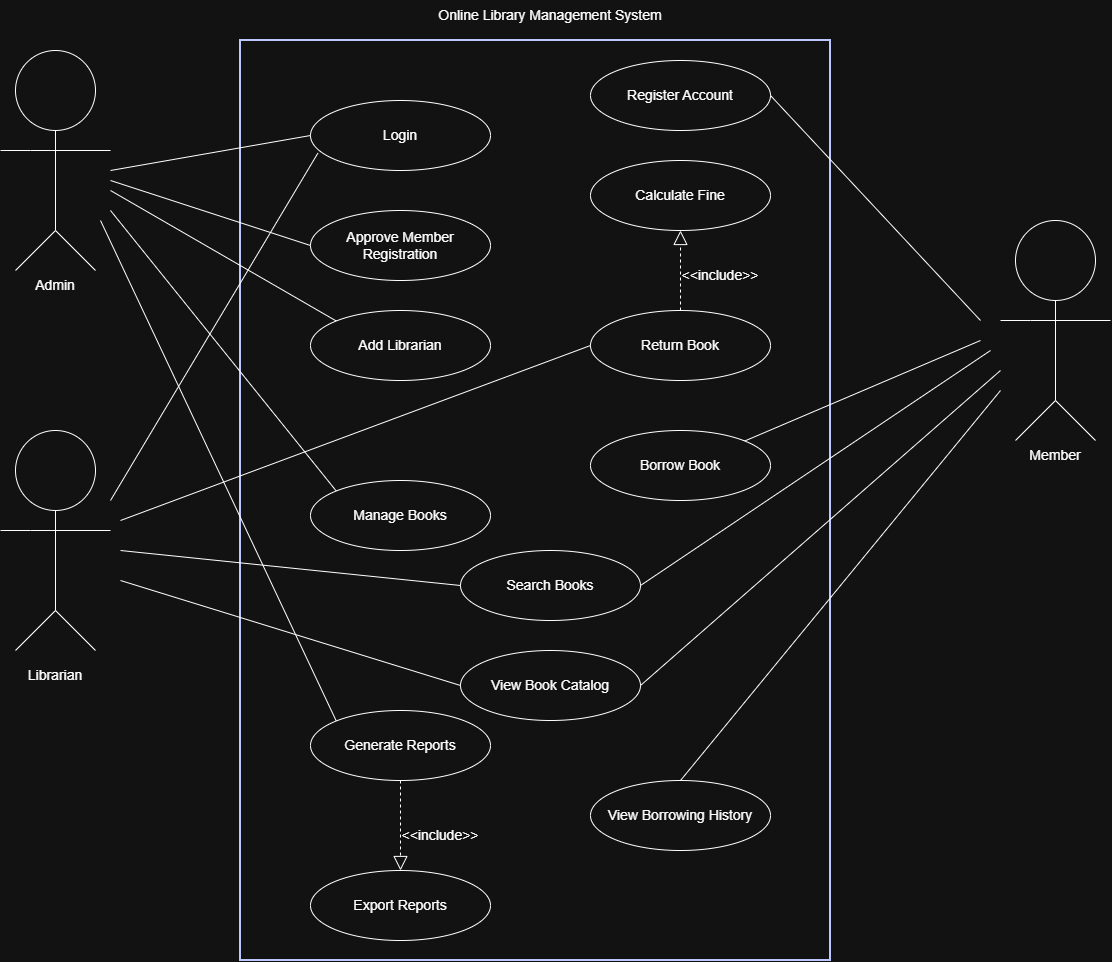

The diagram above was exported from draw.io. Its source (the exported page's mxGraphModel, read from the mxfile embedded in the PNG):
<mxGraphModel dx="1805" dy="958" grid="1" gridSize="10" guides="1" tooltips="1" connect="1" arrows="1" fold="1" page="1" pageScale="1" pageWidth="1600" pageHeight="1200" math="0" shadow="0">
  <root>
    <mxCell id="0" />
    <mxCell id="1" parent="0" />
    <mxCell id="Wgmpwd6iTOYQIiXWN4io-1" parent="1" style="rounded=0;whiteSpace=wrap;html=1;fillColor=none;strokeColor=#1a237e;strokeWidth=2;verticalAlign=top;fontSize=14;fontStyle=1;" value="&lt;span style=&quot;color: rgba(0, 0, 0, 0); font-family: monospace; font-size: 0px; font-weight: 400; text-align: start; white-space: nowrap;&quot;&gt;%3CmxGraphModel%3E%3Croot%3E%3CmxCell%20id%3D%220%22%2F%3E%3CmxCell%20id%3D%221%22%20parent%3D%220%22%2F%3E%3CmxCell%20id%3D%222%22%20parent%3D%221%22%20style%3D%22ellipse%3BwhiteSpace%3Dwrap%3Bhtml%3D1%3B%22%20value%3D%22Login%22%20vertex%3D%221%22%3E%3CmxGeometry%20height%3D%2270%22%20width%3D%22180%22%20x%3D%22690%22%20y%3D%22540%22%20as%3D%22geometry%22%2F%3E%3C%2FmxCell%3E%3C%2Froot%3E%3C%2FmxGraphModel%3E&lt;/span&gt;" vertex="1">
      <mxGeometry height="920" width="590" x="490" y="230" as="geometry" />
    </mxCell>
    <mxCell id="Wgmpwd6iTOYQIiXWN4io-2" parent="1" style="ellipse;whiteSpace=wrap;html=1;" value="&lt;font style=&quot;font-size: 14px;&quot;&gt;Login&lt;/font&gt;" vertex="1">
      <mxGeometry height="70" width="180" x="560" y="290" as="geometry" />
    </mxCell>
    <mxCell id="Wgmpwd6iTOYQIiXWN4io-3" parent="1" style="ellipse;whiteSpace=wrap;html=1;" value="&lt;font style=&quot;font-size: 14px;&quot;&gt;Add Librarian&lt;/font&gt;" vertex="1">
      <mxGeometry height="70" width="180" x="560" y="500" as="geometry" />
    </mxCell>
    <mxCell id="Wgmpwd6iTOYQIiXWN4io-4" parent="1" style="ellipse;whiteSpace=wrap;html=1;" value="&lt;font style=&quot;font-size: 14px;&quot;&gt;Manage Books&lt;/font&gt;" vertex="1">
      <mxGeometry height="70" width="180" x="560" y="670" as="geometry" />
    </mxCell>
    <mxCell id="Wgmpwd6iTOYQIiXWN4io-5" parent="1" style="ellipse;whiteSpace=wrap;html=1;" value="&lt;font style=&quot;font-size: 14px;&quot;&gt;View Book Catalog&lt;/font&gt;" vertex="1">
      <mxGeometry height="70" width="180" x="710" y="840" as="geometry" />
    </mxCell>
    <mxCell id="Wgmpwd6iTOYQIiXWN4io-6" parent="1" style="ellipse;whiteSpace=wrap;html=1;" value="&lt;font style=&quot;font-size: 14px;&quot;&gt;Generate Reports&lt;/font&gt;" vertex="1">
      <mxGeometry height="70" width="180" x="560" y="900" as="geometry" />
    </mxCell>
    <mxCell id="Wgmpwd6iTOYQIiXWN4io-7" parent="1" style="ellipse;whiteSpace=wrap;html=1;" value="&lt;font style=&quot;font-size: 14px;&quot;&gt;Approve Member Registration&lt;/font&gt;" vertex="1">
      <mxGeometry height="70" width="180" x="560" y="400" as="geometry" />
    </mxCell>
    <mxCell id="Wgmpwd6iTOYQIiXWN4io-8" parent="1" style="ellipse;whiteSpace=wrap;html=1;" value="&lt;font style=&quot;font-size: 14px;&quot;&gt;Search Books&lt;/font&gt;" vertex="1">
      <mxGeometry height="70" width="180" x="710" y="740" as="geometry" />
    </mxCell>
    <mxCell id="Wgmpwd6iTOYQIiXWN4io-9" parent="1" style="ellipse;whiteSpace=wrap;html=1;" value="&lt;font style=&quot;font-size: 14px;&quot;&gt;View Borrowing History&lt;/font&gt;" vertex="1">
      <mxGeometry height="70" width="180" x="840" y="970" as="geometry" />
    </mxCell>
    <mxCell id="Wgmpwd6iTOYQIiXWN4io-10" parent="1" style="ellipse;whiteSpace=wrap;html=1;" value="&lt;font style=&quot;font-size: 14px;&quot;&gt;Return Book&lt;/font&gt;" vertex="1">
      <mxGeometry height="70" width="180" x="840" y="500" as="geometry" />
    </mxCell>
    <mxCell id="Wgmpwd6iTOYQIiXWN4io-11" parent="1" style="ellipse;whiteSpace=wrap;html=1;" value="&lt;font style=&quot;font-size: 14px;&quot;&gt;Borrow Book&lt;/font&gt;" vertex="1">
      <mxGeometry height="70" width="180" x="840" y="620" as="geometry" />
    </mxCell>
    <mxCell id="Wgmpwd6iTOYQIiXWN4io-12" parent="1" style="ellipse;whiteSpace=wrap;html=1;" value="&lt;font style=&quot;font-size: 14px;&quot;&gt;Register Account&lt;/font&gt;" vertex="1">
      <mxGeometry height="70" width="180" x="840" y="250" as="geometry" />
    </mxCell>
    <mxCell id="Wgmpwd6iTOYQIiXWN4io-14" parent="1" style="ellipse;whiteSpace=wrap;html=1;" value="&lt;font style=&quot;font-size: 14px;&quot;&gt;Export Reports&lt;/font&gt;" vertex="1">
      <mxGeometry height="70" width="180" x="560" y="1060" as="geometry" />
    </mxCell>
    <mxCell id="Wgmpwd6iTOYQIiXWN4io-15" parent="1" style="ellipse;whiteSpace=wrap;html=1;" value="&lt;font style=&quot;font-size: 14px;&quot;&gt;Calculate Fine&lt;/font&gt;" vertex="1">
      <mxGeometry height="70" width="180" x="840" y="350" as="geometry" />
    </mxCell>
    <mxCell id="Wgmpwd6iTOYQIiXWN4io-16" edge="1" parent="1" source="Wgmpwd6iTOYQIiXWN4io-9" style="edgeStyle=orthogonalEdgeStyle;rounded=0;orthogonalLoop=1;jettySize=auto;html=1;exitX=0.5;exitY=1;exitDx=0;exitDy=0;" target="Wgmpwd6iTOYQIiXWN4io-9">
      <mxGeometry relative="1" as="geometry" />
    </mxCell>
    <mxCell id="MtDGum10Hn0gAHd0DN7A-11" connectable="0" parent="1" style="group" value="" vertex="1">
      <mxGeometry height="220" width="110" x="250" y="620" as="geometry" />
    </mxCell>
    <mxCell id="MtDGum10Hn0gAHd0DN7A-1" parent="MtDGum10Hn0gAHd0DN7A-11" style="ellipse;whiteSpace=wrap;html=1;aspect=fixed;strokeColor=default;align=center;verticalAlign=top;fontFamily=Helvetica;fontSize=12;fontColor=default;fillColor=default;" value="" vertex="1">
      <mxGeometry height="80" width="80" x="15" as="geometry" />
    </mxCell>
    <mxCell id="MtDGum10Hn0gAHd0DN7A-2" edge="1" parent="MtDGum10Hn0gAHd0DN7A-11" style="endArrow=none;html=1;rounded=0;fontFamily=Helvetica;fontSize=12;fontColor=default;" value="">
      <mxGeometry height="50" relative="1" width="50" as="geometry">
        <Array as="points">
          <mxPoint x="55" y="80" />
        </Array>
        <mxPoint x="55" y="180" as="sourcePoint" />
        <mxPoint x="55" y="80" as="targetPoint" />
      </mxGeometry>
    </mxCell>
    <mxCell id="MtDGum10Hn0gAHd0DN7A-3" edge="1" parent="MtDGum10Hn0gAHd0DN7A-11" style="endArrow=none;html=1;rounded=0;fontFamily=Helvetica;fontSize=12;fontColor=default;" value="">
      <mxGeometry height="50" relative="1" width="50" as="geometry">
        <Array as="points">
          <mxPoint x="30" y="100" />
        </Array>
        <mxPoint x="110" y="100" as="sourcePoint" />
        <mxPoint y="100" as="targetPoint" />
      </mxGeometry>
    </mxCell>
    <mxCell id="MtDGum10Hn0gAHd0DN7A-4" edge="1" parent="MtDGum10Hn0gAHd0DN7A-11" style="endArrow=none;html=1;rounded=0;fontFamily=Helvetica;fontSize=12;fontColor=default;" value="">
      <mxGeometry height="50" relative="1" width="50" as="geometry">
        <Array as="points" />
        <mxPoint x="55" y="180" as="sourcePoint" />
        <mxPoint x="15" y="220" as="targetPoint" />
      </mxGeometry>
    </mxCell>
    <mxCell id="MtDGum10Hn0gAHd0DN7A-5" edge="1" parent="MtDGum10Hn0gAHd0DN7A-11" style="endArrow=none;html=1;rounded=0;fontFamily=Helvetica;fontSize=12;fontColor=default;" value="">
      <mxGeometry height="50" relative="1" width="50" as="geometry">
        <Array as="points" />
        <mxPoint x="95" y="220" as="sourcePoint" />
        <mxPoint x="55" y="180" as="targetPoint" />
      </mxGeometry>
    </mxCell>
    <mxCell id="MtDGum10Hn0gAHd0DN7A-12" connectable="0" parent="1" style="group" value="" vertex="1">
      <mxGeometry height="220" width="110" x="250" y="240" as="geometry" />
    </mxCell>
    <mxCell id="Wgmpwd6iTOYQIiXWN4io-28" parent="MtDGum10Hn0gAHd0DN7A-12" style="ellipse;whiteSpace=wrap;html=1;aspect=fixed;strokeColor=default;align=center;verticalAlign=top;fontFamily=Helvetica;fontSize=12;fontColor=default;fillColor=default;" value="" vertex="1">
      <mxGeometry height="80" width="80" x="15" as="geometry" />
    </mxCell>
    <mxCell id="Wgmpwd6iTOYQIiXWN4io-29" edge="1" parent="MtDGum10Hn0gAHd0DN7A-12" style="endArrow=none;html=1;rounded=0;fontFamily=Helvetica;fontSize=12;fontColor=default;" value="">
      <mxGeometry height="50" relative="1" width="50" as="geometry">
        <Array as="points">
          <mxPoint x="55" y="80" />
        </Array>
        <mxPoint x="55" y="180" as="sourcePoint" />
        <mxPoint x="55" y="80" as="targetPoint" />
      </mxGeometry>
    </mxCell>
    <mxCell id="Wgmpwd6iTOYQIiXWN4io-30" edge="1" parent="MtDGum10Hn0gAHd0DN7A-12" style="endArrow=none;html=1;rounded=0;fontFamily=Helvetica;fontSize=12;fontColor=default;" value="">
      <mxGeometry height="50" relative="1" width="50" as="geometry">
        <Array as="points">
          <mxPoint x="30" y="100" />
        </Array>
        <mxPoint x="110" y="100" as="sourcePoint" />
        <mxPoint y="100" as="targetPoint" />
      </mxGeometry>
    </mxCell>
    <mxCell id="Wgmpwd6iTOYQIiXWN4io-31" edge="1" parent="MtDGum10Hn0gAHd0DN7A-12" style="endArrow=none;html=1;rounded=0;fontFamily=Helvetica;fontSize=12;fontColor=default;" value="">
      <mxGeometry height="50" relative="1" width="50" as="geometry">
        <Array as="points" />
        <mxPoint x="55" y="180" as="sourcePoint" />
        <mxPoint x="15" y="220" as="targetPoint" />
      </mxGeometry>
    </mxCell>
    <mxCell id="Wgmpwd6iTOYQIiXWN4io-32" edge="1" parent="MtDGum10Hn0gAHd0DN7A-12" style="endArrow=none;html=1;rounded=0;fontFamily=Helvetica;fontSize=12;fontColor=default;" value="">
      <mxGeometry height="50" relative="1" width="50" as="geometry">
        <Array as="points" />
        <mxPoint x="95" y="220" as="sourcePoint" />
        <mxPoint x="55" y="180" as="targetPoint" />
      </mxGeometry>
    </mxCell>
    <mxCell id="MtDGum10Hn0gAHd0DN7A-13" connectable="0" parent="1" style="group" value="" vertex="1">
      <mxGeometry height="220" width="110" x="1250" y="410" as="geometry" />
    </mxCell>
    <mxCell id="MtDGum10Hn0gAHd0DN7A-6" parent="MtDGum10Hn0gAHd0DN7A-13" style="ellipse;whiteSpace=wrap;html=1;aspect=fixed;strokeColor=default;align=center;verticalAlign=top;fontFamily=Helvetica;fontSize=12;fontColor=default;fillColor=default;" value="" vertex="1">
      <mxGeometry height="80" width="80" x="15" as="geometry" />
    </mxCell>
    <mxCell id="MtDGum10Hn0gAHd0DN7A-7" edge="1" parent="MtDGum10Hn0gAHd0DN7A-13" style="endArrow=none;html=1;rounded=0;fontFamily=Helvetica;fontSize=12;fontColor=default;" value="">
      <mxGeometry height="50" relative="1" width="50" as="geometry">
        <Array as="points">
          <mxPoint x="55" y="80" />
        </Array>
        <mxPoint x="55" y="180" as="sourcePoint" />
        <mxPoint x="55" y="80" as="targetPoint" />
      </mxGeometry>
    </mxCell>
    <mxCell id="MtDGum10Hn0gAHd0DN7A-8" edge="1" parent="MtDGum10Hn0gAHd0DN7A-13" style="endArrow=none;html=1;rounded=0;fontFamily=Helvetica;fontSize=12;fontColor=default;" value="">
      <mxGeometry height="50" relative="1" width="50" as="geometry">
        <Array as="points">
          <mxPoint x="30" y="100" />
        </Array>
        <mxPoint x="110" y="100" as="sourcePoint" />
        <mxPoint y="100" as="targetPoint" />
      </mxGeometry>
    </mxCell>
    <mxCell id="MtDGum10Hn0gAHd0DN7A-9" edge="1" parent="MtDGum10Hn0gAHd0DN7A-13" style="endArrow=none;html=1;rounded=0;fontFamily=Helvetica;fontSize=12;fontColor=default;" value="">
      <mxGeometry height="50" relative="1" width="50" as="geometry">
        <Array as="points" />
        <mxPoint x="55" y="180" as="sourcePoint" />
        <mxPoint x="15" y="220" as="targetPoint" />
      </mxGeometry>
    </mxCell>
    <mxCell id="MtDGum10Hn0gAHd0DN7A-10" edge="1" parent="MtDGum10Hn0gAHd0DN7A-13" style="endArrow=none;html=1;rounded=0;fontFamily=Helvetica;fontSize=12;fontColor=default;" value="">
      <mxGeometry height="50" relative="1" width="50" as="geometry">
        <Array as="points" />
        <mxPoint x="95" y="220" as="sourcePoint" />
        <mxPoint x="55" y="180" as="targetPoint" />
      </mxGeometry>
    </mxCell>
    <mxCell id="MtDGum10Hn0gAHd0DN7A-15" edge="1" parent="1" style="endArrow=none;html=1;rounded=0;entryX=0;entryY=0.5;entryDx=0;entryDy=0;endFill=0;" target="Wgmpwd6iTOYQIiXWN4io-2" value="">
      <mxGeometry height="50" relative="1" width="50" as="geometry">
        <mxPoint x="360" y="360" as="sourcePoint" />
        <mxPoint x="420" y="310" as="targetPoint" />
      </mxGeometry>
    </mxCell>
    <mxCell id="MtDGum10Hn0gAHd0DN7A-16" edge="1" parent="1" style="endArrow=none;html=1;rounded=0;entryX=0;entryY=0.5;entryDx=0;entryDy=0;endFill=0;" target="Wgmpwd6iTOYQIiXWN4io-7" value="">
      <mxGeometry height="50" relative="1" width="50" as="geometry">
        <mxPoint x="360" y="370" as="sourcePoint" />
        <mxPoint x="560" y="380" as="targetPoint" />
      </mxGeometry>
    </mxCell>
    <mxCell id="MtDGum10Hn0gAHd0DN7A-17" edge="1" parent="1" style="endArrow=none;html=1;rounded=0;entryX=0;entryY=0;entryDx=0;entryDy=0;endFill=0;" target="Wgmpwd6iTOYQIiXWN4io-3" value="">
      <mxGeometry height="50" relative="1" width="50" as="geometry">
        <Array as="points" />
        <mxPoint x="360" y="380" as="sourcePoint" />
        <mxPoint x="540" y="540" as="targetPoint" />
      </mxGeometry>
    </mxCell>
    <mxCell id="MtDGum10Hn0gAHd0DN7A-18" edge="1" parent="1" style="endArrow=none;html=1;rounded=0;entryX=0;entryY=0;entryDx=0;entryDy=0;endFill=0;" target="Wgmpwd6iTOYQIiXWN4io-4" value="">
      <mxGeometry height="50" relative="1" width="50" as="geometry">
        <mxPoint x="360" y="400" as="sourcePoint" />
        <mxPoint x="540" y="680" as="targetPoint" />
      </mxGeometry>
    </mxCell>
    <mxCell id="MtDGum10Hn0gAHd0DN7A-19" edge="1" parent="1" style="endArrow=none;html=1;rounded=0;entryX=0;entryY=0;entryDx=0;entryDy=0;endFill=0;" target="Wgmpwd6iTOYQIiXWN4io-6" value="">
      <mxGeometry height="50" relative="1" width="50" as="geometry">
        <mxPoint x="350" y="410" as="sourcePoint" />
        <mxPoint x="550" y="910" as="targetPoint" />
      </mxGeometry>
    </mxCell>
    <mxCell id="MtDGum10Hn0gAHd0DN7A-20" edge="1" parent="1" style="endArrow=none;html=1;rounded=0;entryX=0.041;entryY=0.752;entryDx=0;entryDy=0;entryPerimeter=0;endFill=0;" target="Wgmpwd6iTOYQIiXWN4io-2" value="">
      <mxGeometry height="50" relative="1" width="50" as="geometry">
        <mxPoint x="360" y="690" as="sourcePoint" />
        <mxPoint x="550" y="650" as="targetPoint" />
      </mxGeometry>
    </mxCell>
    <mxCell id="MtDGum10Hn0gAHd0DN7A-21" edge="1" parent="1" style="endArrow=none;html=1;rounded=0;entryX=0;entryY=0.5;entryDx=0;entryDy=0;endFill=0;" target="Wgmpwd6iTOYQIiXWN4io-10" value="">
      <mxGeometry height="50" relative="1" width="50" as="geometry">
        <mxPoint x="370" y="710" as="sourcePoint" />
        <mxPoint x="590" y="800" as="targetPoint" />
      </mxGeometry>
    </mxCell>
    <mxCell id="MtDGum10Hn0gAHd0DN7A-22" edge="1" parent="1" style="endArrow=none;html=1;rounded=0;entryX=0;entryY=0.5;entryDx=0;entryDy=0;endFill=0;" target="Wgmpwd6iTOYQIiXWN4io-8" value="">
      <mxGeometry height="50" relative="1" width="50" as="geometry">
        <mxPoint x="370" y="740" as="sourcePoint" />
        <mxPoint x="570" y="790" as="targetPoint" />
      </mxGeometry>
    </mxCell>
    <mxCell id="MtDGum10Hn0gAHd0DN7A-23" edge="1" parent="1" style="endArrow=none;html=1;rounded=0;entryX=0;entryY=0.5;entryDx=0;entryDy=0;endFill=0;" target="Wgmpwd6iTOYQIiXWN4io-5" value="">
      <mxGeometry height="50" relative="1" width="50" as="geometry">
        <mxPoint x="370" y="770" as="sourcePoint" />
        <mxPoint x="550" y="740" as="targetPoint" />
      </mxGeometry>
    </mxCell>
    <mxCell id="MtDGum10Hn0gAHd0DN7A-26" edge="1" parent="1" style="endArrow=none;html=1;rounded=0;entryX=1;entryY=0.5;entryDx=0;entryDy=0;endFill=0;" target="Wgmpwd6iTOYQIiXWN4io-12" value="">
      <mxGeometry height="50" relative="1" width="50" as="geometry">
        <mxPoint x="1230" y="510" as="sourcePoint" />
        <mxPoint x="1290" y="407.5" as="targetPoint" />
      </mxGeometry>
    </mxCell>
    <mxCell id="MtDGum10Hn0gAHd0DN7A-28" edge="1" parent="1" style="endArrow=none;html=1;rounded=0;entryX=1;entryY=0;entryDx=0;entryDy=0;endFill=0;" target="Wgmpwd6iTOYQIiXWN4io-11" value="">
      <mxGeometry height="50" relative="1" width="50" as="geometry">
        <mxPoint x="1230" y="530" as="sourcePoint" />
        <mxPoint x="1160" y="620" as="targetPoint" />
      </mxGeometry>
    </mxCell>
    <mxCell id="MtDGum10Hn0gAHd0DN7A-29" edge="1" parent="1" style="endArrow=none;html=1;rounded=0;entryX=1;entryY=0.5;entryDx=0;entryDy=0;endFill=0;" target="Wgmpwd6iTOYQIiXWN4io-8" value="">
      <mxGeometry height="50" relative="1" width="50" as="geometry">
        <mxPoint x="1240" y="540" as="sourcePoint" />
        <mxPoint x="1010" y="760" as="targetPoint" />
      </mxGeometry>
    </mxCell>
    <mxCell id="MtDGum10Hn0gAHd0DN7A-30" edge="1" parent="1" style="endArrow=none;html=1;rounded=0;entryX=1;entryY=0.5;entryDx=0;entryDy=0;endFill=0;" target="Wgmpwd6iTOYQIiXWN4io-5" value="">
      <mxGeometry height="50" relative="1" width="50" as="geometry">
        <mxPoint x="1250" y="560" as="sourcePoint" />
        <mxPoint x="1090" y="820" as="targetPoint" />
      </mxGeometry>
    </mxCell>
    <mxCell id="MtDGum10Hn0gAHd0DN7A-31" edge="1" parent="1" style="endArrow=none;html=1;rounded=0;entryX=0.5;entryY=0;entryDx=0;entryDy=0;endFill=0;" target="Wgmpwd6iTOYQIiXWN4io-9" value="">
      <mxGeometry height="50" relative="1" width="50" as="geometry">
        <mxPoint x="1250" y="580" as="sourcePoint" />
        <mxPoint x="1250" y="710" as="targetPoint" />
      </mxGeometry>
    </mxCell>
    <mxCell id="MtDGum10Hn0gAHd0DN7A-32" edge="1" parent="1" source="Wgmpwd6iTOYQIiXWN4io-10" style="endArrow=block;dashed=1;endFill=0;endSize=12;html=1;rounded=0;entryX=0.5;entryY=1;entryDx=0;entryDy=0;exitX=0.5;exitY=0;exitDx=0;exitDy=0;" target="Wgmpwd6iTOYQIiXWN4io-15" value="">
      <mxGeometry relative="1" width="160" as="geometry">
        <mxPoint x="930" y="489.92000000000024" as="sourcePoint" />
        <mxPoint x="940.1699999999996" y="409.99999999999994" as="targetPoint" />
      </mxGeometry>
    </mxCell>
    <mxCell id="MtDGum10Hn0gAHd0DN7A-33" edge="1" parent="1" style="endArrow=block;dashed=1;endFill=0;endSize=12;html=1;rounded=0;entryX=0.5;entryY=0;entryDx=0;entryDy=0;" target="Wgmpwd6iTOYQIiXWN4io-14" value="">
      <mxGeometry relative="1" width="160" as="geometry">
        <mxPoint x="650" y="970" as="sourcePoint" />
        <mxPoint x="760" y="1000" as="targetPoint" />
      </mxGeometry>
    </mxCell>
    <mxCell id="MtDGum10Hn0gAHd0DN7A-34" parent="1" style="text;html=1;whiteSpace=wrap;strokeColor=none;fillColor=none;align=center;verticalAlign=middle;rounded=0;" value="&lt;font style=&quot;font-size: 14px;&quot;&gt;&amp;lt;&amp;lt;include&amp;gt;&amp;gt;&lt;/font&gt;" vertex="1">
      <mxGeometry height="30" width="60" x="940" y="450" as="geometry" />
    </mxCell>
    <mxCell id="MtDGum10Hn0gAHd0DN7A-36" parent="1" style="text;html=1;whiteSpace=wrap;strokeColor=none;fillColor=none;align=center;verticalAlign=middle;rounded=0;" value="&lt;font style=&quot;font-size: 14px;&quot;&gt;&amp;lt;&amp;lt;include&amp;gt;&amp;gt;&lt;/font&gt;" vertex="1">
      <mxGeometry height="30" width="60" x="660" y="1010" as="geometry" />
    </mxCell>
    <mxCell id="MtDGum10Hn0gAHd0DN7A-37" parent="1" style="text;html=1;whiteSpace=wrap;strokeColor=none;fillColor=none;align=center;verticalAlign=middle;rounded=0;" value="&lt;font style=&quot;font-size: 14px;&quot;&gt;Admin&lt;/font&gt;" vertex="1">
      <mxGeometry height="30" width="60" x="275" y="460" as="geometry" />
    </mxCell>
    <mxCell id="MtDGum10Hn0gAHd0DN7A-38" parent="1" style="text;html=1;whiteSpace=wrap;strokeColor=none;fillColor=none;align=center;verticalAlign=middle;rounded=0;" value="&lt;font style=&quot;font-size: 14px;&quot;&gt;Librarian&lt;/font&gt;" vertex="1">
      <mxGeometry height="30" width="60" x="275" y="850" as="geometry" />
    </mxCell>
    <mxCell id="MtDGum10Hn0gAHd0DN7A-39" parent="1" style="text;html=1;whiteSpace=wrap;strokeColor=none;fillColor=none;align=center;verticalAlign=middle;rounded=0;" value="&lt;font style=&quot;font-size: 14px;&quot;&gt;Member&lt;/font&gt;" vertex="1">
      <mxGeometry height="30" width="60" x="1275" y="630" as="geometry" />
    </mxCell>
    <mxCell id="MtDGum10Hn0gAHd0DN7A-40" parent="1" style="text;html=1;whiteSpace=wrap;strokeColor=none;fillColor=none;align=center;verticalAlign=middle;rounded=0;" value="&lt;font style=&quot;font-size: 14px;&quot;&gt;Online Library Management System&lt;/font&gt;" vertex="1">
      <mxGeometry height="30" width="340" x="630" y="190" as="geometry" />
    </mxCell>
  </root>
</mxGraphModel>